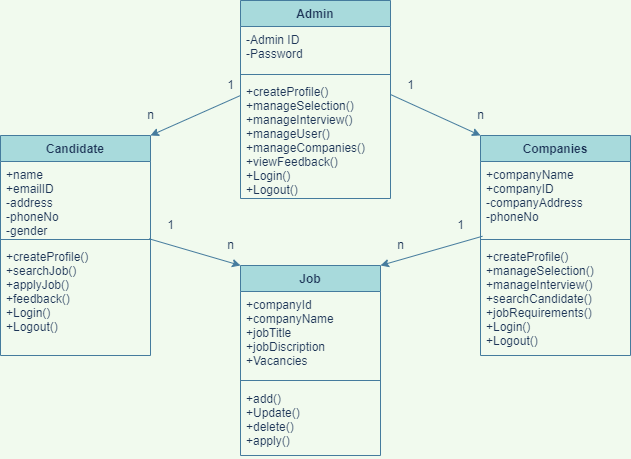

The diagram above was exported from draw.io. Its source (the exported page's mxGraphModel, read from the mxfile embedded in the PNG):
<mxGraphModel dx="782" dy="403" grid="1" gridSize="10" guides="1" tooltips="1" connect="1" arrows="1" fold="1" page="1" pageScale="1" pageWidth="827" pageHeight="1169" background="#F1FAEE" math="0" shadow="0">
  <root>
    <mxCell id="0" />
    <mxCell id="1" parent="0" />
    <mxCell id="G8LTWufnXOndZniP7slP-1" value="Admin" style="swimlane;fontStyle=1;align=center;verticalAlign=top;childLayout=stackLayout;horizontal=1;startSize=26;horizontalStack=0;resizeParent=1;resizeParentMax=0;resizeLast=0;collapsible=1;marginBottom=0;fillColor=#A8DADC;strokeColor=#457B9D;fontColor=#1D3557;" parent="1" vertex="1">
      <mxGeometry x="320" y="585" width="150" height="198" as="geometry" />
    </mxCell>
    <mxCell id="G8LTWufnXOndZniP7slP-2" value="-Admin ID&#10;-Password&#10;" style="text;strokeColor=none;fillColor=none;align=left;verticalAlign=top;spacingLeft=4;spacingRight=4;overflow=hidden;rotatable=0;points=[[0,0.5],[1,0.5]];portConstraint=eastwest;fontColor=#1D3557;" parent="G8LTWufnXOndZniP7slP-1" vertex="1">
      <mxGeometry y="26" width="150" height="44" as="geometry" />
    </mxCell>
    <mxCell id="G8LTWufnXOndZniP7slP-3" value="" style="line;strokeWidth=1;fillColor=none;align=left;verticalAlign=middle;spacingTop=-1;spacingLeft=3;spacingRight=3;rotatable=0;labelPosition=right;points=[];portConstraint=eastwest;labelBackgroundColor=#F1FAEE;strokeColor=#457B9D;fontColor=#1D3557;" parent="G8LTWufnXOndZniP7slP-1" vertex="1">
      <mxGeometry y="70" width="150" height="8" as="geometry" />
    </mxCell>
    <mxCell id="G8LTWufnXOndZniP7slP-4" value="+createProfile()&#10;+manageSelection()&#10;+manageInterview()&#10;+manageUser()&#10;+manageCompanies()&#10;+viewFeedback()&#10;+Login()&#10;+Logout()&#10;&#10;" style="text;strokeColor=none;fillColor=none;align=left;verticalAlign=top;spacingLeft=4;spacingRight=4;overflow=hidden;rotatable=0;points=[[0,0.5],[1,0.5]];portConstraint=eastwest;fontColor=#1D3557;" parent="G8LTWufnXOndZniP7slP-1" vertex="1">
      <mxGeometry y="78" width="150" height="120" as="geometry" />
    </mxCell>
    <mxCell id="G8LTWufnXOndZniP7slP-5" value="Candidate" style="swimlane;fontStyle=1;align=center;verticalAlign=top;childLayout=stackLayout;horizontal=1;startSize=26;horizontalStack=0;resizeParent=1;resizeParentMax=0;resizeLast=0;collapsible=1;marginBottom=0;fillColor=#A8DADC;strokeColor=#457B9D;fontColor=#1D3557;" parent="1" vertex="1">
      <mxGeometry x="80" y="720" width="150" height="220" as="geometry" />
    </mxCell>
    <mxCell id="G8LTWufnXOndZniP7slP-6" value="+name&#10;+emailID&#10;-address&#10;-phoneNo&#10;-gender " style="text;strokeColor=none;fillColor=none;align=left;verticalAlign=top;spacingLeft=4;spacingRight=4;overflow=hidden;rotatable=0;points=[[0,0.5],[1,0.5]];portConstraint=eastwest;fontColor=#1D3557;" parent="G8LTWufnXOndZniP7slP-5" vertex="1">
      <mxGeometry y="26" width="150" height="74" as="geometry" />
    </mxCell>
    <mxCell id="G8LTWufnXOndZniP7slP-7" value="" style="line;strokeWidth=1;fillColor=none;align=left;verticalAlign=middle;spacingTop=-1;spacingLeft=3;spacingRight=3;rotatable=0;labelPosition=right;points=[];portConstraint=eastwest;labelBackgroundColor=#F1FAEE;strokeColor=#457B9D;fontColor=#1D3557;" parent="G8LTWufnXOndZniP7slP-5" vertex="1">
      <mxGeometry y="100" width="150" height="8" as="geometry" />
    </mxCell>
    <mxCell id="G8LTWufnXOndZniP7slP-8" value="+createProfile()&#10;+searchJob()&#10;+applyJob()&#10;+feedback()&#10;+Login()&#10;+Logout()&#10;&#10;" style="text;strokeColor=none;fillColor=none;align=left;verticalAlign=top;spacingLeft=4;spacingRight=4;overflow=hidden;rotatable=0;points=[[0,0.5],[1,0.5]];portConstraint=eastwest;fontColor=#1D3557;" parent="G8LTWufnXOndZniP7slP-5" vertex="1">
      <mxGeometry y="108" width="150" height="112" as="geometry" />
    </mxCell>
    <mxCell id="G8LTWufnXOndZniP7slP-9" value="Companies" style="swimlane;fontStyle=1;align=center;verticalAlign=top;childLayout=stackLayout;horizontal=1;startSize=26;horizontalStack=0;resizeParent=1;resizeParentMax=0;resizeLast=0;collapsible=1;marginBottom=0;fillColor=#A8DADC;strokeColor=#457B9D;fontColor=#1D3557;" parent="1" vertex="1">
      <mxGeometry x="560" y="720" width="150" height="220" as="geometry" />
    </mxCell>
    <mxCell id="G8LTWufnXOndZniP7slP-10" value="+companyName&#10;+companyID&#10;-companyAddress&#10;-phoneNo" style="text;strokeColor=none;fillColor=none;align=left;verticalAlign=top;spacingLeft=4;spacingRight=4;overflow=hidden;rotatable=0;points=[[0,0.5],[1,0.5]];portConstraint=eastwest;fontColor=#1D3557;" parent="G8LTWufnXOndZniP7slP-9" vertex="1">
      <mxGeometry y="26" width="150" height="74" as="geometry" />
    </mxCell>
    <mxCell id="G8LTWufnXOndZniP7slP-11" value="" style="line;strokeWidth=1;fillColor=none;align=left;verticalAlign=middle;spacingTop=-1;spacingLeft=3;spacingRight=3;rotatable=0;labelPosition=right;points=[];portConstraint=eastwest;labelBackgroundColor=#F1FAEE;strokeColor=#457B9D;fontColor=#1D3557;" parent="G8LTWufnXOndZniP7slP-9" vertex="1">
      <mxGeometry y="100" width="150" height="8" as="geometry" />
    </mxCell>
    <mxCell id="G8LTWufnXOndZniP7slP-12" value="+createProfile()&#10;+manageSelection()&#10;+manageInterview()&#10;+searchCandidate()&#10;+jobRequirements()&#10;+Login()&#10;+Logout()&#10;&#10;" style="text;strokeColor=none;fillColor=none;align=left;verticalAlign=top;spacingLeft=4;spacingRight=4;overflow=hidden;rotatable=0;points=[[0,0.5],[1,0.5]];portConstraint=eastwest;fontColor=#1D3557;" parent="G8LTWufnXOndZniP7slP-9" vertex="1">
      <mxGeometry y="108" width="150" height="112" as="geometry" />
    </mxCell>
    <mxCell id="G8LTWufnXOndZniP7slP-13" value="Job" style="swimlane;fontStyle=1;align=center;verticalAlign=top;childLayout=stackLayout;horizontal=1;startSize=26;horizontalStack=0;resizeParent=1;resizeParentMax=0;resizeLast=0;collapsible=1;marginBottom=0;fillColor=#A8DADC;strokeColor=#457B9D;fontColor=#1D3557;" parent="1" vertex="1">
      <mxGeometry x="320" y="850" width="140" height="190" as="geometry" />
    </mxCell>
    <mxCell id="G8LTWufnXOndZniP7slP-14" value="+companyId&#10;+companyName&#10;+jobTitle&#10;+jobDiscription&#10;+Vacancies&#10;" style="text;strokeColor=none;fillColor=none;align=left;verticalAlign=top;spacingLeft=4;spacingRight=4;overflow=hidden;rotatable=0;points=[[0,0.5],[1,0.5]];portConstraint=eastwest;fontColor=#1D3557;" parent="G8LTWufnXOndZniP7slP-13" vertex="1">
      <mxGeometry y="26" width="140" height="84" as="geometry" />
    </mxCell>
    <mxCell id="G8LTWufnXOndZniP7slP-15" value="" style="line;strokeWidth=1;fillColor=none;align=left;verticalAlign=middle;spacingTop=-1;spacingLeft=3;spacingRight=3;rotatable=0;labelPosition=right;points=[];portConstraint=eastwest;labelBackgroundColor=#F1FAEE;strokeColor=#457B9D;fontColor=#1D3557;" parent="G8LTWufnXOndZniP7slP-13" vertex="1">
      <mxGeometry y="110" width="140" height="10" as="geometry" />
    </mxCell>
    <mxCell id="G8LTWufnXOndZniP7slP-16" value="+add()&#10;+Update()&#10;+delete()&#10;+apply()" style="text;strokeColor=none;fillColor=none;align=left;verticalAlign=top;spacingLeft=4;spacingRight=4;overflow=hidden;rotatable=0;points=[[0,0.5],[1,0.5]];portConstraint=eastwest;fontColor=#1D3557;" parent="G8LTWufnXOndZniP7slP-13" vertex="1">
      <mxGeometry y="120" width="140" height="70" as="geometry" />
    </mxCell>
    <mxCell id="G8LTWufnXOndZniP7slP-17" value="" style="endArrow=classic;html=1;rounded=0;entryX=1;entryY=0;entryDx=0;entryDy=0;labelBackgroundColor=#F1FAEE;strokeColor=#457B9D;fontColor=#1D3557;" parent="1" target="G8LTWufnXOndZniP7slP-5" edge="1">
      <mxGeometry width="50" height="50" relative="1" as="geometry">
        <mxPoint x="320" y="680" as="sourcePoint" />
        <mxPoint x="430" y="780" as="targetPoint" />
      </mxGeometry>
    </mxCell>
    <mxCell id="G8LTWufnXOndZniP7slP-18" value="" style="endArrow=classic;html=1;rounded=0;entryX=0;entryY=0;entryDx=0;entryDy=0;labelBackgroundColor=#F1FAEE;strokeColor=#457B9D;fontColor=#1D3557;" parent="1" target="G8LTWufnXOndZniP7slP-9" edge="1">
      <mxGeometry width="50" height="50" relative="1" as="geometry">
        <mxPoint x="470" y="679" as="sourcePoint" />
        <mxPoint x="240" y="730" as="targetPoint" />
      </mxGeometry>
    </mxCell>
    <mxCell id="G8LTWufnXOndZniP7slP-19" value="" style="endArrow=classic;html=1;rounded=0;entryX=0;entryY=0;entryDx=0;entryDy=0;exitX=0.991;exitY=-0.042;exitDx=0;exitDy=0;exitPerimeter=0;labelBackgroundColor=#F1FAEE;strokeColor=#457B9D;fontColor=#1D3557;" parent="1" source="G8LTWufnXOndZniP7slP-8" target="G8LTWufnXOndZniP7slP-13" edge="1">
      <mxGeometry width="50" height="50" relative="1" as="geometry">
        <mxPoint x="480" y="689" as="sourcePoint" />
        <mxPoint x="570" y="730" as="targetPoint" />
      </mxGeometry>
    </mxCell>
    <mxCell id="G8LTWufnXOndZniP7slP-20" value="" style="endArrow=classic;html=1;rounded=0;entryX=1;entryY=0;entryDx=0;entryDy=0;exitX=0.013;exitY=1.01;exitDx=0;exitDy=0;exitPerimeter=0;labelBackgroundColor=#F1FAEE;strokeColor=#457B9D;fontColor=#1D3557;" parent="1" source="G8LTWufnXOndZniP7slP-10" target="G8LTWufnXOndZniP7slP-13" edge="1">
      <mxGeometry width="50" height="50" relative="1" as="geometry">
        <mxPoint x="490" y="699" as="sourcePoint" />
        <mxPoint x="580" y="740" as="targetPoint" />
      </mxGeometry>
    </mxCell>
    <mxCell id="G8LTWufnXOndZniP7slP-22" value="n" style="text;html=1;align=center;verticalAlign=middle;resizable=0;points=[];autosize=1;strokeColor=none;fillColor=none;fontColor=#1D3557;" parent="1" vertex="1">
      <mxGeometry x="470" y="820" width="20" height="20" as="geometry" />
    </mxCell>
    <mxCell id="G8LTWufnXOndZniP7slP-23" value="1" style="text;html=1;align=center;verticalAlign=middle;resizable=0;points=[];autosize=1;strokeColor=none;fillColor=none;fontColor=#1D3557;" parent="1" vertex="1">
      <mxGeometry x="530" y="800" width="20" height="20" as="geometry" />
    </mxCell>
    <mxCell id="G8LTWufnXOndZniP7slP-24" value="n" style="text;html=1;align=center;verticalAlign=middle;resizable=0;points=[];autosize=1;strokeColor=none;fillColor=none;fontColor=#1D3557;" parent="1" vertex="1">
      <mxGeometry x="300" y="820" width="20" height="20" as="geometry" />
    </mxCell>
    <mxCell id="G8LTWufnXOndZniP7slP-25" value="1" style="text;html=1;align=center;verticalAlign=middle;resizable=0;points=[];autosize=1;strokeColor=none;fillColor=none;fontColor=#1D3557;" parent="1" vertex="1">
      <mxGeometry x="240" y="800" width="20" height="20" as="geometry" />
    </mxCell>
    <mxCell id="G8LTWufnXOndZniP7slP-26" value="n" style="text;html=1;align=center;verticalAlign=middle;resizable=0;points=[];autosize=1;strokeColor=none;fillColor=none;fontColor=#1D3557;" parent="1" vertex="1">
      <mxGeometry x="220" y="690" width="20" height="20" as="geometry" />
    </mxCell>
    <mxCell id="G8LTWufnXOndZniP7slP-27" value="1" style="text;html=1;align=center;verticalAlign=middle;resizable=0;points=[];autosize=1;strokeColor=none;fillColor=none;fontColor=#1D3557;" parent="1" vertex="1">
      <mxGeometry x="480" y="660" width="20" height="20" as="geometry" />
    </mxCell>
    <mxCell id="G8LTWufnXOndZniP7slP-28" value="n" style="text;html=1;align=center;verticalAlign=middle;resizable=0;points=[];autosize=1;strokeColor=none;fillColor=none;fontColor=#1D3557;" parent="1" vertex="1">
      <mxGeometry x="550" y="690" width="20" height="20" as="geometry" />
    </mxCell>
    <mxCell id="G8LTWufnXOndZniP7slP-29" value="1" style="text;html=1;align=center;verticalAlign=middle;resizable=0;points=[];autosize=1;strokeColor=none;fillColor=none;fontColor=#1D3557;" parent="1" vertex="1">
      <mxGeometry x="300" y="660" width="20" height="20" as="geometry" />
    </mxCell>
  </root>
</mxGraphModel>